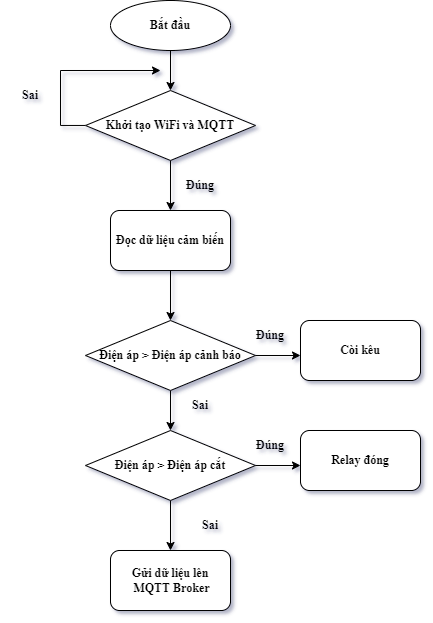

The diagram above was exported from draw.io. Its source (the exported page's mxGraphModel, read from the mxfile embedded in the PNG):
<mxGraphModel dx="1422" dy="738" grid="1" gridSize="10" guides="1" tooltips="1" connect="1" arrows="1" fold="1" page="1" pageScale="1" pageWidth="850" pageHeight="1100" math="0" shadow="0">
  <root>
    <mxCell id="0" />
    <mxCell id="1" parent="0" />
    <mxCell id="BUbvHeJlaFWXC6qTrC6x-6" style="edgeStyle=orthogonalEdgeStyle;rounded=0;orthogonalLoop=1;jettySize=auto;html=1;fontFamily=Times New Roman;fontStyle=1" edge="1" parent="1" source="BUbvHeJlaFWXC6qTrC6x-1">
      <mxGeometry relative="1" as="geometry">
        <mxPoint x="400.0000000000002" y="249.9999999999999" as="targetPoint" />
      </mxGeometry>
    </mxCell>
    <mxCell id="BUbvHeJlaFWXC6qTrC6x-1" value="Bắt đầu" style="ellipse;whiteSpace=wrap;html=1;fontStyle=1;fontFamily=Times New Roman;" vertex="1" parent="1">
      <mxGeometry x="340" y="160" width="120" height="50" as="geometry" />
    </mxCell>
    <mxCell id="BUbvHeJlaFWXC6qTrC6x-7" style="edgeStyle=orthogonalEdgeStyle;rounded=0;orthogonalLoop=1;jettySize=auto;html=1;fontFamily=Times New Roman;fontStyle=1" edge="1" parent="1" source="BUbvHeJlaFWXC6qTrC6x-2">
      <mxGeometry relative="1" as="geometry">
        <mxPoint x="400.0000000000002" y="369.9999999999999" as="targetPoint" />
      </mxGeometry>
    </mxCell>
    <mxCell id="BUbvHeJlaFWXC6qTrC6x-19" style="edgeStyle=orthogonalEdgeStyle;rounded=0;orthogonalLoop=1;jettySize=auto;html=1;fontFamily=Times New Roman;fontStyle=1" edge="1" parent="1" source="BUbvHeJlaFWXC6qTrC6x-2">
      <mxGeometry relative="1" as="geometry">
        <mxPoint x="390" y="230" as="targetPoint" />
        <Array as="points">
          <mxPoint x="290" y="285" />
          <mxPoint x="290" y="230" />
        </Array>
      </mxGeometry>
    </mxCell>
    <mxCell id="BUbvHeJlaFWXC6qTrC6x-2" value="Khởi tạo WiFi và MQTT" style="rhombus;whiteSpace=wrap;html=1;fontFamily=Times New Roman;fontStyle=1" vertex="1" parent="1">
      <mxGeometry x="315" y="250" width="170" height="70" as="geometry" />
    </mxCell>
    <mxCell id="BUbvHeJlaFWXC6qTrC6x-8" style="edgeStyle=orthogonalEdgeStyle;rounded=0;orthogonalLoop=1;jettySize=auto;html=1;fontFamily=Times New Roman;fontStyle=1" edge="1" parent="1" source="BUbvHeJlaFWXC6qTrC6x-5">
      <mxGeometry relative="1" as="geometry">
        <mxPoint x="400.0000000000002" y="480" as="targetPoint" />
      </mxGeometry>
    </mxCell>
    <mxCell id="BUbvHeJlaFWXC6qTrC6x-5" value="Đọc dữ liệu cảm biến" style="rounded=1;whiteSpace=wrap;html=1;fontFamily=Times New Roman;fontStyle=1" vertex="1" parent="1">
      <mxGeometry x="340" y="370" width="120" height="60" as="geometry" />
    </mxCell>
    <mxCell id="BUbvHeJlaFWXC6qTrC6x-15" style="edgeStyle=orthogonalEdgeStyle;rounded=0;orthogonalLoop=1;jettySize=auto;html=1;entryX=0.5;entryY=0;entryDx=0;entryDy=0;fontFamily=Times New Roman;fontStyle=1" edge="1" parent="1" source="BUbvHeJlaFWXC6qTrC6x-9" target="BUbvHeJlaFWXC6qTrC6x-12">
      <mxGeometry relative="1" as="geometry" />
    </mxCell>
    <mxCell id="BUbvHeJlaFWXC6qTrC6x-9" value="Điện áp &amp;gt; Điện áp cảnh báo" style="rhombus;whiteSpace=wrap;html=1;fontFamily=Times New Roman;fontStyle=1" vertex="1" parent="1">
      <mxGeometry x="315" y="480" width="170" height="70" as="geometry" />
    </mxCell>
    <mxCell id="BUbvHeJlaFWXC6qTrC6x-10" value="" style="endArrow=classic;html=1;rounded=0;fontFamily=Times New Roman;exitX=1;exitY=0.5;exitDx=0;exitDy=0;fontStyle=1" edge="1" parent="1" source="BUbvHeJlaFWXC6qTrC6x-9">
      <mxGeometry width="50" height="50" relative="1" as="geometry">
        <mxPoint x="530" y="550" as="sourcePoint" />
        <mxPoint x="530" y="515" as="targetPoint" />
      </mxGeometry>
    </mxCell>
    <mxCell id="BUbvHeJlaFWXC6qTrC6x-11" value="Còi kêu" style="rounded=1;whiteSpace=wrap;html=1;fontFamily=Times New Roman;fontStyle=1" vertex="1" parent="1">
      <mxGeometry x="530" y="480" width="120" height="60" as="geometry" />
    </mxCell>
    <mxCell id="BUbvHeJlaFWXC6qTrC6x-17" style="edgeStyle=orthogonalEdgeStyle;rounded=0;orthogonalLoop=1;jettySize=auto;html=1;entryX=0.5;entryY=0;entryDx=0;entryDy=0;fontFamily=Times New Roman;fontStyle=1" edge="1" parent="1" source="BUbvHeJlaFWXC6qTrC6x-12">
      <mxGeometry relative="1" as="geometry">
        <mxPoint x="400" y="710" as="targetPoint" />
      </mxGeometry>
    </mxCell>
    <mxCell id="BUbvHeJlaFWXC6qTrC6x-12" value="Điện áp &amp;gt; Điện áp cắt" style="rhombus;whiteSpace=wrap;html=1;fontFamily=Times New Roman;fontStyle=1" vertex="1" parent="1">
      <mxGeometry x="315" y="590" width="170" height="70" as="geometry" />
    </mxCell>
    <mxCell id="BUbvHeJlaFWXC6qTrC6x-13" value="" style="endArrow=classic;html=1;rounded=0;fontFamily=Times New Roman;exitX=1;exitY=0.5;exitDx=0;exitDy=0;fontStyle=1" edge="1" source="BUbvHeJlaFWXC6qTrC6x-12" parent="1">
      <mxGeometry width="50" height="50" relative="1" as="geometry">
        <mxPoint x="530" y="660" as="sourcePoint" />
        <mxPoint x="530.0000000000002" y="625" as="targetPoint" />
      </mxGeometry>
    </mxCell>
    <mxCell id="BUbvHeJlaFWXC6qTrC6x-14" value="Relay đóng" style="rounded=1;whiteSpace=wrap;html=1;fontFamily=Times New Roman;fontStyle=1" vertex="1" parent="1">
      <mxGeometry x="530" y="590" width="120" height="60" as="geometry" />
    </mxCell>
    <mxCell id="BUbvHeJlaFWXC6qTrC6x-18" value="Sai" style="text;html=1;strokeColor=none;fillColor=none;align=center;verticalAlign=middle;whiteSpace=wrap;rounded=0;fontFamily=Times New Roman;fontStyle=1" vertex="1" parent="1">
      <mxGeometry x="230" y="240" width="60" height="30" as="geometry" />
    </mxCell>
    <mxCell id="BUbvHeJlaFWXC6qTrC6x-20" value="Đúng" style="text;html=1;strokeColor=none;fillColor=none;align=center;verticalAlign=middle;whiteSpace=wrap;rounded=0;fontFamily=Times New Roman;fontStyle=1" vertex="1" parent="1">
      <mxGeometry x="400" y="330" width="60" height="30" as="geometry" />
    </mxCell>
    <mxCell id="BUbvHeJlaFWXC6qTrC6x-23" value="Gửi dữ liệu lên&lt;br&gt;&amp;nbsp;MQTT Broker" style="rounded=1;whiteSpace=wrap;html=1;fontFamily=Times New Roman;fontStyle=1" vertex="1" parent="1">
      <mxGeometry x="340" y="710" width="120" height="60" as="geometry" />
    </mxCell>
    <mxCell id="BUbvHeJlaFWXC6qTrC6x-24" value="Sai" style="text;html=1;strokeColor=none;fillColor=none;align=center;verticalAlign=middle;whiteSpace=wrap;rounded=0;fontFamily=Times New Roman;fontStyle=1" vertex="1" parent="1">
      <mxGeometry x="410" y="670" width="60" height="30" as="geometry" />
    </mxCell>
    <mxCell id="BUbvHeJlaFWXC6qTrC6x-25" value="Đúng" style="text;html=1;strokeColor=none;fillColor=none;align=center;verticalAlign=middle;whiteSpace=wrap;rounded=0;fontFamily=Times New Roman;fontStyle=1" vertex="1" parent="1">
      <mxGeometry x="470" y="590" width="60" height="30" as="geometry" />
    </mxCell>
    <mxCell id="BUbvHeJlaFWXC6qTrC6x-26" value="Đúng" style="text;html=1;strokeColor=none;fillColor=none;align=center;verticalAlign=middle;whiteSpace=wrap;rounded=0;fontFamily=Times New Roman;fontStyle=1" vertex="1" parent="1">
      <mxGeometry x="470" y="480" width="60" height="30" as="geometry" />
    </mxCell>
    <mxCell id="BUbvHeJlaFWXC6qTrC6x-27" value="Sai" style="text;html=1;strokeColor=none;fillColor=none;align=center;verticalAlign=middle;whiteSpace=wrap;rounded=0;fontFamily=Times New Roman;fontStyle=1" vertex="1" parent="1">
      <mxGeometry x="400" y="550" width="60" height="30" as="geometry" />
    </mxCell>
  </root>
</mxGraphModel>